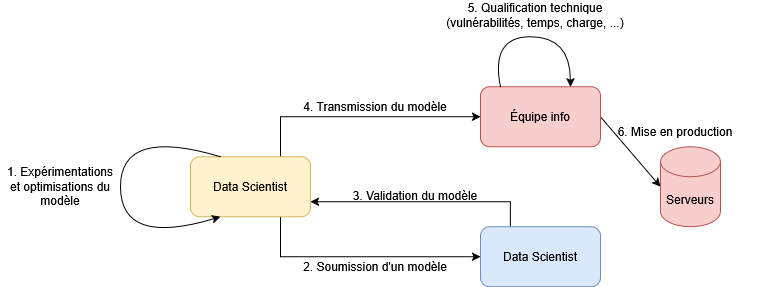

The diagram above was exported from draw.io. Its source (the exported page's mxGraphModel, read from the mxfile embedded in the PNG):
<mxGraphModel dx="2253" dy="779" grid="1" gridSize="10" guides="1" tooltips="1" connect="1" arrows="1" fold="1" page="1" pageScale="1" pageWidth="827" pageHeight="1169" math="0" shadow="0">
  <root>
    <mxCell id="0" />
    <mxCell id="1" parent="0" />
    <mxCell id="45EGJfHRO3PJXa6B7vJo-1" style="edgeStyle=orthogonalEdgeStyle;rounded=0;orthogonalLoop=1;jettySize=auto;html=1;exitX=0.75;exitY=1;exitDx=0;exitDy=0;entryX=0;entryY=0.5;entryDx=0;entryDy=0;" parent="1" source="45EGJfHRO3PJXa6B7vJo-3" target="45EGJfHRO3PJXa6B7vJo-7" edge="1">
      <mxGeometry relative="1" as="geometry" />
    </mxCell>
    <mxCell id="45EGJfHRO3PJXa6B7vJo-2" style="edgeStyle=orthogonalEdgeStyle;rounded=0;orthogonalLoop=1;jettySize=auto;html=1;exitX=0.75;exitY=0;exitDx=0;exitDy=0;entryX=0;entryY=0.5;entryDx=0;entryDy=0;" parent="1" source="45EGJfHRO3PJXa6B7vJo-3" target="45EGJfHRO3PJXa6B7vJo-5" edge="1">
      <mxGeometry relative="1" as="geometry" />
    </mxCell>
    <mxCell id="45EGJfHRO3PJXa6B7vJo-3" value="Data Scientist" style="rounded=1;whiteSpace=wrap;html=1;fillColor=#fff2cc;strokeColor=#d6b656;" parent="1" vertex="1">
      <mxGeometry x="-620" y="486.27" width="120" height="60" as="geometry" />
    </mxCell>
    <mxCell id="45EGJfHRO3PJXa6B7vJo-4" style="rounded=0;orthogonalLoop=1;jettySize=auto;html=1;exitX=1;exitY=0.5;exitDx=0;exitDy=0;entryX=0;entryY=0.5;entryDx=0;entryDy=0;entryPerimeter=0;" parent="1" source="45EGJfHRO3PJXa6B7vJo-5" target="45EGJfHRO3PJXa6B7vJo-16" edge="1">
      <mxGeometry relative="1" as="geometry" />
    </mxCell>
    <mxCell id="45EGJfHRO3PJXa6B7vJo-5" value="Équipe info" style="rounded=1;whiteSpace=wrap;html=1;fillColor=#f8cecc;strokeColor=#b85450;" parent="1" vertex="1">
      <mxGeometry x="-330" y="416.27" width="120" height="60" as="geometry" />
    </mxCell>
    <mxCell id="45EGJfHRO3PJXa6B7vJo-6" style="edgeStyle=orthogonalEdgeStyle;rounded=0;orthogonalLoop=1;jettySize=auto;html=1;exitX=0.25;exitY=0;exitDx=0;exitDy=0;entryX=1;entryY=0.75;entryDx=0;entryDy=0;" parent="1" source="45EGJfHRO3PJXa6B7vJo-7" target="45EGJfHRO3PJXa6B7vJo-3" edge="1">
      <mxGeometry relative="1" as="geometry" />
    </mxCell>
    <mxCell id="45EGJfHRO3PJXa6B7vJo-7" value="Data Scientist" style="rounded=1;whiteSpace=wrap;html=1;fillColor=#dae8fc;strokeColor=#6c8ebf;" parent="1" vertex="1">
      <mxGeometry x="-330" y="556.27" width="120" height="60" as="geometry" />
    </mxCell>
    <mxCell id="45EGJfHRO3PJXa6B7vJo-8" value="2. Soumission d'un modèle" style="text;html=1;strokeColor=none;fillColor=none;align=center;verticalAlign=middle;whiteSpace=wrap;rounded=0;" parent="1" vertex="1">
      <mxGeometry x="-530" y="581.27" width="190" height="30" as="geometry" />
    </mxCell>
    <mxCell id="45EGJfHRO3PJXa6B7vJo-9" value="3. Validation du modèle" style="text;html=1;strokeColor=none;fillColor=none;align=center;verticalAlign=middle;whiteSpace=wrap;rounded=0;" parent="1" vertex="1">
      <mxGeometry x="-490" y="510" width="190" height="30" as="geometry" />
    </mxCell>
    <mxCell id="45EGJfHRO3PJXa6B7vJo-10" value="4. Transmission du modèle" style="text;html=1;strokeColor=none;fillColor=none;align=center;verticalAlign=middle;whiteSpace=wrap;rounded=0;" parent="1" vertex="1">
      <mxGeometry x="-530" y="421.27" width="190" height="30" as="geometry" />
    </mxCell>
    <mxCell id="45EGJfHRO3PJXa6B7vJo-11" value="" style="curved=1;endArrow=classic;html=1;rounded=0;exitX=0.25;exitY=0;exitDx=0;exitDy=0;entryX=0.25;entryY=1;entryDx=0;entryDy=0;" parent="1" source="45EGJfHRO3PJXa6B7vJo-3" target="45EGJfHRO3PJXa6B7vJo-3" edge="1">
      <mxGeometry width="50" height="50" relative="1" as="geometry">
        <mxPoint x="-660" y="476.27" as="sourcePoint" />
        <mxPoint x="-730" y="566.27" as="targetPoint" />
        <Array as="points">
          <mxPoint x="-690" y="456.27" />
          <mxPoint x="-690" y="576.27" />
        </Array>
      </mxGeometry>
    </mxCell>
    <mxCell id="45EGJfHRO3PJXa6B7vJo-12" value="1. Expérimentations et optimisations du modèle " style="text;html=1;strokeColor=none;fillColor=none;align=center;verticalAlign=middle;whiteSpace=wrap;rounded=0;" parent="1" vertex="1">
      <mxGeometry x="-810" y="501.27" width="120" height="30" as="geometry" />
    </mxCell>
    <mxCell id="45EGJfHRO3PJXa6B7vJo-13" value="" style="curved=1;endArrow=classic;html=1;rounded=0;exitX=0.167;exitY=0;exitDx=0;exitDy=0;exitPerimeter=0;entryX=0.75;entryY=0;entryDx=0;entryDy=0;" parent="1" source="45EGJfHRO3PJXa6B7vJo-5" target="45EGJfHRO3PJXa6B7vJo-5" edge="1">
      <mxGeometry width="50" height="50" relative="1" as="geometry">
        <mxPoint x="-310" y="406.27" as="sourcePoint" />
        <mxPoint x="-240" y="415.27" as="targetPoint" />
        <Array as="points">
          <mxPoint x="-320" y="366.27" />
          <mxPoint x="-240" y="366.27" />
        </Array>
      </mxGeometry>
    </mxCell>
    <mxCell id="45EGJfHRO3PJXa6B7vJo-14" value="6. Mise en production " style="text;html=1;strokeColor=none;fillColor=none;align=center;verticalAlign=middle;whiteSpace=wrap;rounded=0;" parent="1" vertex="1">
      <mxGeometry x="-230" y="446.27" width="190" height="30" as="geometry" />
    </mxCell>
    <mxCell id="45EGJfHRO3PJXa6B7vJo-16" value="Serveurs" style="shape=cylinder3;whiteSpace=wrap;html=1;boundedLbl=1;backgroundOutline=1;size=15;fillColor=#f8cecc;strokeColor=#b85450;" parent="1" vertex="1">
      <mxGeometry x="-150" y="476.27" width="60" height="80" as="geometry" />
    </mxCell>
    <mxCell id="45EGJfHRO3PJXa6B7vJo-17" value="5. Qualification technique (vulnérabilités, temps, charge, ...)" style="text;html=1;strokeColor=none;fillColor=none;align=center;verticalAlign=middle;whiteSpace=wrap;rounded=0;" parent="1" vertex="1">
      <mxGeometry x="-370" y="330" width="190" height="30" as="geometry" />
    </mxCell>
  </root>
</mxGraphModel>